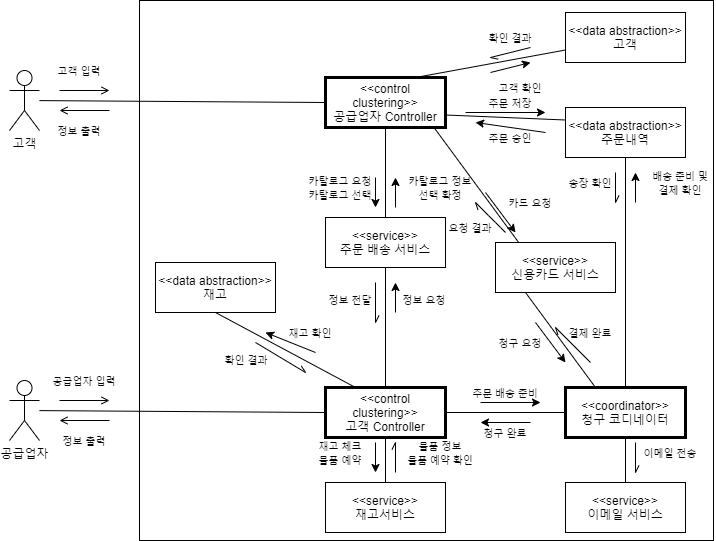

The diagram above was exported from draw.io. Its source (the exported page's mxGraphModel, read from the mxfile embedded in the PNG):
<mxGraphModel dx="936" dy="523" grid="0" gridSize="10" guides="1" tooltips="1" connect="1" arrows="1" fold="1" page="1" pageScale="1" pageWidth="1654" pageHeight="2336" math="0" shadow="0">
  <root>
    <mxCell id="0" />
    <mxCell id="1" parent="0" />
    <mxCell id="pRHNVpoewegCYPrOabSs-111" value="" style="rounded=0;whiteSpace=wrap;html=1;fillColor=#ffffff;" vertex="1" parent="1">
      <mxGeometry x="160" y="140" width="574" height="540" as="geometry" />
    </mxCell>
    <mxCell id="pRHNVpoewegCYPrOabSs-1" value="고객" style="shape=umlActor;verticalLabelPosition=bottom;labelBackgroundColor=#ffffff;verticalAlign=top;html=1;outlineConnect=0;" vertex="1" parent="1">
      <mxGeometry x="30" y="210" width="30" height="60" as="geometry" />
    </mxCell>
    <mxCell id="pRHNVpoewegCYPrOabSs-11" style="rounded=0;orthogonalLoop=1;jettySize=auto;html=1;exitX=0.5;exitY=1;exitDx=0;exitDy=0;entryX=0.5;entryY=0;entryDx=0;entryDy=0;endArrow=none;endFill=0;" edge="1" parent="1" source="pRHNVpoewegCYPrOabSs-6" target="pRHNVpoewegCYPrOabSs-8">
      <mxGeometry relative="1" as="geometry">
        <mxPoint x="406" y="312" as="sourcePoint" />
      </mxGeometry>
    </mxCell>
    <mxCell id="pRHNVpoewegCYPrOabSs-35" style="edgeStyle=none;rounded=0;orthogonalLoop=1;jettySize=auto;html=1;exitX=0.75;exitY=0;exitDx=0;exitDy=0;entryX=0;entryY=0.75;entryDx=0;entryDy=0;endArrow=none;endFill=0;" edge="1" parent="1" source="pRHNVpoewegCYPrOabSs-6" target="pRHNVpoewegCYPrOabSs-28">
      <mxGeometry relative="1" as="geometry" />
    </mxCell>
    <mxCell id="pRHNVpoewegCYPrOabSs-41" style="edgeStyle=none;rounded=0;orthogonalLoop=1;jettySize=auto;html=1;exitX=1;exitY=0.75;exitDx=0;exitDy=0;entryX=0;entryY=0.25;entryDx=0;entryDy=0;endArrow=none;endFill=0;" edge="1" parent="1" source="pRHNVpoewegCYPrOabSs-6" target="pRHNVpoewegCYPrOabSs-29">
      <mxGeometry relative="1" as="geometry" />
    </mxCell>
    <mxCell id="pRHNVpoewegCYPrOabSs-6" value="&amp;lt;&amp;lt;control clustering&amp;gt;&amp;gt;&lt;br&gt;공급업자 Controller" style="rounded=0;whiteSpace=wrap;html=1;strokeWidth=3;" vertex="1" parent="1">
      <mxGeometry x="346" y="217" width="120" height="50" as="geometry" />
    </mxCell>
    <mxCell id="pRHNVpoewegCYPrOabSs-65" style="edgeStyle=none;rounded=0;orthogonalLoop=1;jettySize=auto;html=1;exitX=0.5;exitY=1;exitDx=0;exitDy=0;entryX=0.5;entryY=0;entryDx=0;entryDy=0;endArrow=none;endFill=0;" edge="1" parent="1" source="pRHNVpoewegCYPrOabSs-8" target="pRHNVpoewegCYPrOabSs-56">
      <mxGeometry relative="1" as="geometry" />
    </mxCell>
    <mxCell id="pRHNVpoewegCYPrOabSs-8" value="&amp;lt;&amp;lt;service&amp;gt;&amp;gt;&lt;br&gt;주문 배송 서비스" style="rounded=0;whiteSpace=wrap;html=1;strokeWidth=1;" vertex="1" parent="1">
      <mxGeometry x="346" y="357" width="120" height="50" as="geometry" />
    </mxCell>
    <mxCell id="pRHNVpoewegCYPrOabSs-9" value="" style="endArrow=none;html=1;entryX=0;entryY=0.5;entryDx=0;entryDy=0;" edge="1" parent="1" source="pRHNVpoewegCYPrOabSs-1" target="pRHNVpoewegCYPrOabSs-6">
      <mxGeometry width="50" height="50" relative="1" as="geometry">
        <mxPoint x="90" y="190" as="sourcePoint" />
        <mxPoint x="180" y="240" as="targetPoint" />
      </mxGeometry>
    </mxCell>
    <mxCell id="pRHNVpoewegCYPrOabSs-12" value="" style="endArrow=open;html=1;endFill=0;" edge="1" parent="1">
      <mxGeometry width="50" height="50" relative="1" as="geometry">
        <mxPoint x="80" y="230" as="sourcePoint" />
        <mxPoint x="130" y="230" as="targetPoint" />
      </mxGeometry>
    </mxCell>
    <mxCell id="pRHNVpoewegCYPrOabSs-15" value="" style="endArrow=open;html=1;endFill=0;" edge="1" parent="1">
      <mxGeometry width="50" height="50" relative="1" as="geometry">
        <mxPoint x="130" y="250" as="sourcePoint" />
        <mxPoint x="80" y="250" as="targetPoint" />
      </mxGeometry>
    </mxCell>
    <mxCell id="pRHNVpoewegCYPrOabSs-17" value="" style="endArrow=classic;html=1;" edge="1" parent="1">
      <mxGeometry width="50" height="50" relative="1" as="geometry">
        <mxPoint x="396" y="317" as="sourcePoint" />
        <mxPoint x="396" y="347" as="targetPoint" />
      </mxGeometry>
    </mxCell>
    <mxCell id="pRHNVpoewegCYPrOabSs-18" value="" style="endArrow=classic;html=1;" edge="1" parent="1">
      <mxGeometry width="50" height="50" relative="1" as="geometry">
        <mxPoint x="416" y="347" as="sourcePoint" />
        <mxPoint x="416" y="317" as="targetPoint" />
      </mxGeometry>
    </mxCell>
    <mxCell id="pRHNVpoewegCYPrOabSs-19" value="&lt;font style=&quot;font-size: 10px&quot;&gt;고객 입력&lt;/font&gt;" style="text;html=1;strokeColor=none;fillColor=none;align=center;verticalAlign=middle;whiteSpace=wrap;rounded=0;" vertex="1" parent="1">
      <mxGeometry x="70" y="200" width="60" height="20" as="geometry" />
    </mxCell>
    <mxCell id="pRHNVpoewegCYPrOabSs-20" value="&lt;font style=&quot;font-size: 10px&quot;&gt;정보 출력&lt;/font&gt;" style="text;html=1;strokeColor=none;fillColor=none;align=center;verticalAlign=middle;whiteSpace=wrap;rounded=0;" vertex="1" parent="1">
      <mxGeometry x="65" y="260" width="70" height="20" as="geometry" />
    </mxCell>
    <mxCell id="pRHNVpoewegCYPrOabSs-25" value="&lt;font style=&quot;font-size: 10px&quot;&gt;카탈로그 요청&lt;br&gt;카탈로그 선택&lt;br&gt;&lt;/font&gt;" style="text;html=1;strokeColor=none;fillColor=none;align=center;verticalAlign=middle;whiteSpace=wrap;rounded=0;" vertex="1" parent="1">
      <mxGeometry x="326" y="317" width="70" height="20" as="geometry" />
    </mxCell>
    <mxCell id="pRHNVpoewegCYPrOabSs-26" value="&lt;font style=&quot;font-size: 10px&quot;&gt;카탈로그 정보&lt;br&gt;선택 확정&lt;br&gt;&lt;/font&gt;" style="text;html=1;strokeColor=none;fillColor=none;align=center;verticalAlign=middle;whiteSpace=wrap;rounded=0;" vertex="1" parent="1">
      <mxGeometry x="426" y="317" width="70" height="20" as="geometry" />
    </mxCell>
    <mxCell id="pRHNVpoewegCYPrOabSs-30" style="edgeStyle=none;rounded=0;orthogonalLoop=1;jettySize=auto;html=1;exitX=0.5;exitY=1;exitDx=0;exitDy=0;entryX=0.912;entryY=1.026;entryDx=0;entryDy=0;endArrow=none;endFill=0;entryPerimeter=0;" edge="1" parent="1" source="pRHNVpoewegCYPrOabSs-27" target="pRHNVpoewegCYPrOabSs-6">
      <mxGeometry relative="1" as="geometry" />
    </mxCell>
    <mxCell id="pRHNVpoewegCYPrOabSs-27" value="&amp;lt;&amp;lt;service&amp;gt;&amp;gt;&lt;br&gt;신용카드 서비스" style="rounded=0;whiteSpace=wrap;html=1;strokeWidth=1;" vertex="1" parent="1">
      <mxGeometry x="516" y="382" width="120" height="50" as="geometry" />
    </mxCell>
    <mxCell id="pRHNVpoewegCYPrOabSs-28" value="&amp;lt;&amp;lt;data abstraction&amp;gt;&amp;gt;&lt;br&gt;고객" style="rounded=0;whiteSpace=wrap;html=1;" vertex="1" parent="1">
      <mxGeometry x="586" y="152" width="120" height="50" as="geometry" />
    </mxCell>
    <mxCell id="pRHNVpoewegCYPrOabSs-89" style="edgeStyle=none;rounded=0;orthogonalLoop=1;jettySize=auto;html=1;exitX=0.5;exitY=1;exitDx=0;exitDy=0;entryX=0.5;entryY=0;entryDx=0;entryDy=0;endArrow=none;endFill=0;" edge="1" parent="1" source="pRHNVpoewegCYPrOabSs-29" target="pRHNVpoewegCYPrOabSs-83">
      <mxGeometry relative="1" as="geometry" />
    </mxCell>
    <mxCell id="pRHNVpoewegCYPrOabSs-29" value="&amp;lt;&amp;lt;data abstraction&amp;gt;&amp;gt;&lt;br&gt;주문내역" style="rounded=0;whiteSpace=wrap;html=1;" vertex="1" parent="1">
      <mxGeometry x="586" y="247" width="120" height="50" as="geometry" />
    </mxCell>
    <mxCell id="pRHNVpoewegCYPrOabSs-31" value="" style="endArrow=classic;html=1;" edge="1" parent="1">
      <mxGeometry width="50" height="50" relative="1" as="geometry">
        <mxPoint x="506" y="332" as="sourcePoint" />
        <mxPoint x="536" y="372" as="targetPoint" />
      </mxGeometry>
    </mxCell>
    <mxCell id="pRHNVpoewegCYPrOabSs-32" value="" style="endArrow=openAsync;html=1;exitX=1;exitY=0.75;exitDx=0;exitDy=0;endFill=0;" edge="1" parent="1" source="pRHNVpoewegCYPrOabSs-34">
      <mxGeometry width="50" height="50" relative="1" as="geometry">
        <mxPoint x="536" y="372" as="sourcePoint" />
        <mxPoint x="496" y="342" as="targetPoint" />
        <Array as="points">
          <mxPoint x="516" y="362" />
        </Array>
      </mxGeometry>
    </mxCell>
    <mxCell id="pRHNVpoewegCYPrOabSs-33" value="&lt;font style=&quot;font-size: 10px&quot;&gt;카드 요청&lt;br&gt;&lt;/font&gt;" style="text;html=1;strokeColor=none;fillColor=none;align=center;verticalAlign=middle;whiteSpace=wrap;rounded=0;" vertex="1" parent="1">
      <mxGeometry x="516" y="332" width="70" height="20" as="geometry" />
    </mxCell>
    <mxCell id="pRHNVpoewegCYPrOabSs-34" value="&lt;font style=&quot;font-size: 10px&quot;&gt;요청 결과&lt;br&gt;&lt;/font&gt;" style="text;html=1;strokeColor=none;fillColor=none;align=center;verticalAlign=middle;whiteSpace=wrap;rounded=0;" vertex="1" parent="1">
      <mxGeometry x="456" y="357" width="70" height="20" as="geometry" />
    </mxCell>
    <mxCell id="pRHNVpoewegCYPrOabSs-37" value="" style="endArrow=openAsync;html=1;endFill=0;" edge="1" parent="1">
      <mxGeometry width="50" height="50" relative="1" as="geometry">
        <mxPoint x="551" y="187" as="sourcePoint" />
        <mxPoint x="511" y="197" as="targetPoint" />
      </mxGeometry>
    </mxCell>
    <mxCell id="pRHNVpoewegCYPrOabSs-38" value="" style="endArrow=classic;html=1;" edge="1" parent="1">
      <mxGeometry width="50" height="50" relative="1" as="geometry">
        <mxPoint x="511" y="212" as="sourcePoint" />
        <mxPoint x="551" y="202" as="targetPoint" />
      </mxGeometry>
    </mxCell>
    <mxCell id="pRHNVpoewegCYPrOabSs-39" value="&lt;font style=&quot;font-size: 10px&quot;&gt;주문 저장&lt;br&gt;&lt;/font&gt;" style="text;html=1;strokeColor=none;fillColor=none;align=center;verticalAlign=middle;whiteSpace=wrap;rounded=0;" vertex="1" parent="1">
      <mxGeometry x="496" y="232" width="70" height="20" as="geometry" />
    </mxCell>
    <mxCell id="pRHNVpoewegCYPrOabSs-40" value="&lt;font style=&quot;font-size: 10px&quot;&gt;확인 결과&lt;br&gt;&lt;/font&gt;" style="text;html=1;strokeColor=none;fillColor=none;align=center;verticalAlign=middle;whiteSpace=wrap;rounded=0;" vertex="1" parent="1">
      <mxGeometry x="496" y="167" width="70" height="20" as="geometry" />
    </mxCell>
    <mxCell id="pRHNVpoewegCYPrOabSs-42" value="" style="endArrow=classic;html=1;" edge="1" parent="1">
      <mxGeometry width="50" height="50" relative="1" as="geometry">
        <mxPoint x="566" y="272" as="sourcePoint" />
        <mxPoint x="496" y="262" as="targetPoint" />
      </mxGeometry>
    </mxCell>
    <mxCell id="pRHNVpoewegCYPrOabSs-43" value="" style="endArrow=classic;html=1;entryX=1;entryY=1;entryDx=0;entryDy=0;" edge="1" parent="1" target="pRHNVpoewegCYPrOabSs-39">
      <mxGeometry width="50" height="50" relative="1" as="geometry">
        <mxPoint x="486" y="252" as="sourcePoint" />
        <mxPoint x="576" y="322" as="targetPoint" />
      </mxGeometry>
    </mxCell>
    <mxCell id="pRHNVpoewegCYPrOabSs-44" value="&lt;font style=&quot;font-size: 10px&quot;&gt;주문 승인&lt;br&gt;&lt;/font&gt;" style="text;html=1;strokeColor=none;fillColor=none;align=center;verticalAlign=middle;whiteSpace=wrap;rounded=0;" vertex="1" parent="1">
      <mxGeometry x="496" y="267" width="70" height="20" as="geometry" />
    </mxCell>
    <mxCell id="pRHNVpoewegCYPrOabSs-50" value="" style="edgeStyle=none;rounded=0;orthogonalLoop=1;jettySize=auto;html=1;endArrow=none;endFill=0;entryX=0;entryY=0.5;entryDx=0;entryDy=0;" edge="1" parent="1" source="pRHNVpoewegCYPrOabSs-47" target="pRHNVpoewegCYPrOabSs-56">
      <mxGeometry relative="1" as="geometry">
        <mxPoint x="111" y="631" as="targetPoint" />
      </mxGeometry>
    </mxCell>
    <mxCell id="pRHNVpoewegCYPrOabSs-47" value="공급업자" style="shape=umlActor;verticalLabelPosition=bottom;labelBackgroundColor=#ffffff;verticalAlign=top;html=1;outlineConnect=0;" vertex="1" parent="1">
      <mxGeometry x="30" y="520" width="30" height="60" as="geometry" />
    </mxCell>
    <mxCell id="pRHNVpoewegCYPrOabSs-52" value="" style="endArrow=open;html=1;endFill=0;" edge="1" parent="1">
      <mxGeometry width="50" height="50" relative="1" as="geometry">
        <mxPoint x="80" y="540" as="sourcePoint" />
        <mxPoint x="130" y="540" as="targetPoint" />
      </mxGeometry>
    </mxCell>
    <mxCell id="pRHNVpoewegCYPrOabSs-53" value="" style="endArrow=open;html=1;endFill=0;" edge="1" parent="1">
      <mxGeometry width="50" height="50" relative="1" as="geometry">
        <mxPoint x="130" y="560" as="sourcePoint" />
        <mxPoint x="80" y="560" as="targetPoint" />
      </mxGeometry>
    </mxCell>
    <mxCell id="pRHNVpoewegCYPrOabSs-54" value="&lt;font style=&quot;font-size: 10px&quot;&gt;공급업자 입력&lt;/font&gt;" style="text;html=1;strokeColor=none;fillColor=none;align=center;verticalAlign=middle;whiteSpace=wrap;rounded=0;" vertex="1" parent="1">
      <mxGeometry x="70" y="510" width="70" height="20" as="geometry" />
    </mxCell>
    <mxCell id="pRHNVpoewegCYPrOabSs-55" value="&lt;span style=&quot;font-size: 10px&quot;&gt;정보 출력&lt;/span&gt;" style="text;html=1;strokeColor=none;fillColor=none;align=center;verticalAlign=middle;whiteSpace=wrap;rounded=0;" vertex="1" parent="1">
      <mxGeometry x="70" y="570" width="70" height="20" as="geometry" />
    </mxCell>
    <mxCell id="pRHNVpoewegCYPrOabSs-71" style="edgeStyle=none;rounded=0;orthogonalLoop=1;jettySize=auto;html=1;exitX=0.5;exitY=1;exitDx=0;exitDy=0;entryX=0.5;entryY=0;entryDx=0;entryDy=0;endArrow=none;endFill=0;" edge="1" parent="1" source="pRHNVpoewegCYPrOabSs-56" target="pRHNVpoewegCYPrOabSs-70">
      <mxGeometry relative="1" as="geometry" />
    </mxCell>
    <mxCell id="pRHNVpoewegCYPrOabSs-77" style="edgeStyle=none;rounded=0;orthogonalLoop=1;jettySize=auto;html=1;exitX=0.25;exitY=0;exitDx=0;exitDy=0;entryX=0.5;entryY=1;entryDx=0;entryDy=0;endArrow=none;endFill=0;" edge="1" parent="1" source="pRHNVpoewegCYPrOabSs-56" target="pRHNVpoewegCYPrOabSs-76">
      <mxGeometry relative="1" as="geometry" />
    </mxCell>
    <mxCell id="pRHNVpoewegCYPrOabSs-84" style="edgeStyle=none;rounded=0;orthogonalLoop=1;jettySize=auto;html=1;exitX=1;exitY=0.5;exitDx=0;exitDy=0;entryX=0;entryY=0.5;entryDx=0;entryDy=0;endArrow=none;endFill=0;" edge="1" parent="1" source="pRHNVpoewegCYPrOabSs-56" target="pRHNVpoewegCYPrOabSs-83">
      <mxGeometry relative="1" as="geometry" />
    </mxCell>
    <mxCell id="pRHNVpoewegCYPrOabSs-56" value="&amp;lt;&amp;lt;control clustering&amp;gt;&amp;gt;&lt;br&gt;고객 Controller" style="rounded=0;whiteSpace=wrap;html=1;strokeWidth=3;" vertex="1" parent="1">
      <mxGeometry x="346" y="527" width="120" height="50" as="geometry" />
    </mxCell>
    <mxCell id="pRHNVpoewegCYPrOabSs-66" value="" style="endArrow=openAsync;html=1;endFill=0;" edge="1" parent="1">
      <mxGeometry width="50" height="50" relative="1" as="geometry">
        <mxPoint x="636" y="312" as="sourcePoint" />
        <mxPoint x="636" y="342" as="targetPoint" />
      </mxGeometry>
    </mxCell>
    <mxCell id="pRHNVpoewegCYPrOabSs-67" value="" style="endArrow=classic;html=1;" edge="1" parent="1">
      <mxGeometry width="50" height="50" relative="1" as="geometry">
        <mxPoint x="656" y="342" as="sourcePoint" />
        <mxPoint x="656" y="312" as="targetPoint" />
      </mxGeometry>
    </mxCell>
    <mxCell id="pRHNVpoewegCYPrOabSs-68" value="&lt;font style=&quot;font-size: 10px&quot;&gt;배송 준비 및 결제 확인&lt;br&gt;&lt;/font&gt;" style="text;html=1;strokeColor=none;fillColor=none;align=center;verticalAlign=middle;whiteSpace=wrap;rounded=0;" vertex="1" parent="1">
      <mxGeometry x="666" y="312" width="70" height="20" as="geometry" />
    </mxCell>
    <mxCell id="pRHNVpoewegCYPrOabSs-70" value="&amp;lt;&amp;lt;service&amp;gt;&amp;gt;&lt;br&gt;재고서비스" style="rounded=0;whiteSpace=wrap;html=1;strokeWidth=1;" vertex="1" parent="1">
      <mxGeometry x="346" y="622" width="120" height="50" as="geometry" />
    </mxCell>
    <mxCell id="pRHNVpoewegCYPrOabSs-72" value="" style="endArrow=classic;html=1;" edge="1" parent="1">
      <mxGeometry width="50" height="50" relative="1" as="geometry">
        <mxPoint x="396" y="582" as="sourcePoint" />
        <mxPoint x="396" y="612" as="targetPoint" />
      </mxGeometry>
    </mxCell>
    <mxCell id="pRHNVpoewegCYPrOabSs-73" value="" style="endArrow=openAsync;html=1;endFill=0;" edge="1" parent="1">
      <mxGeometry width="50" height="50" relative="1" as="geometry">
        <mxPoint x="416" y="612" as="sourcePoint" />
        <mxPoint x="416" y="582" as="targetPoint" />
      </mxGeometry>
    </mxCell>
    <mxCell id="pRHNVpoewegCYPrOabSs-74" value="&lt;font style=&quot;font-size: 10px&quot;&gt;재고 체크&lt;br&gt;물품 예약&lt;br&gt;&lt;/font&gt;" style="text;html=1;strokeColor=none;fillColor=none;align=center;verticalAlign=middle;whiteSpace=wrap;rounded=0;" vertex="1" parent="1">
      <mxGeometry x="326" y="582" width="70" height="20" as="geometry" />
    </mxCell>
    <mxCell id="pRHNVpoewegCYPrOabSs-75" value="&lt;font style=&quot;font-size: 10px&quot;&gt;물품 정보&lt;br&gt;물품 예약 확인&lt;br&gt;&lt;/font&gt;" style="text;html=1;strokeColor=none;fillColor=none;align=center;verticalAlign=middle;whiteSpace=wrap;rounded=0;" vertex="1" parent="1">
      <mxGeometry x="426" y="582" width="70" height="20" as="geometry" />
    </mxCell>
    <mxCell id="pRHNVpoewegCYPrOabSs-76" value="&amp;lt;&amp;lt;data abstraction&amp;gt;&amp;gt;&lt;br&gt;재고" style="rounded=0;whiteSpace=wrap;html=1;" vertex="1" parent="1">
      <mxGeometry x="176" y="402" width="120" height="50" as="geometry" />
    </mxCell>
    <mxCell id="pRHNVpoewegCYPrOabSs-78" value="" style="endArrow=classic;html=1;" edge="1" parent="1">
      <mxGeometry width="50" height="50" relative="1" as="geometry">
        <mxPoint x="336" y="492" as="sourcePoint" />
        <mxPoint x="286" y="472" as="targetPoint" />
      </mxGeometry>
    </mxCell>
    <mxCell id="pRHNVpoewegCYPrOabSs-79" value="" style="endArrow=openAsync;html=1;endFill=0;" edge="1" parent="1">
      <mxGeometry width="50" height="50" relative="1" as="geometry">
        <mxPoint x="276" y="482" as="sourcePoint" />
        <mxPoint x="326" y="512" as="targetPoint" />
      </mxGeometry>
    </mxCell>
    <mxCell id="pRHNVpoewegCYPrOabSs-80" value="&lt;font style=&quot;font-size: 10px&quot;&gt;확인 결과&lt;br&gt;&lt;/font&gt;" style="text;html=1;strokeColor=none;fillColor=none;align=center;verticalAlign=middle;whiteSpace=wrap;rounded=0;" vertex="1" parent="1">
      <mxGeometry x="232" y="489" width="70" height="20" as="geometry" />
    </mxCell>
    <mxCell id="pRHNVpoewegCYPrOabSs-81" value="&lt;font style=&quot;font-size: 10px&quot;&gt;고객 확인&lt;br&gt;&lt;/font&gt;" style="text;html=1;strokeColor=none;fillColor=none;align=center;verticalAlign=middle;whiteSpace=wrap;rounded=0;" vertex="1" parent="1">
      <mxGeometry x="506" y="217" width="70" height="20" as="geometry" />
    </mxCell>
    <mxCell id="pRHNVpoewegCYPrOabSs-82" value="&lt;font style=&quot;font-size: 10px&quot;&gt;재고 확인&lt;br&gt;&lt;/font&gt;" style="text;html=1;strokeColor=none;fillColor=none;align=center;verticalAlign=middle;whiteSpace=wrap;rounded=0;" vertex="1" parent="1">
      <mxGeometry x="296" y="462" width="70" height="20" as="geometry" />
    </mxCell>
    <mxCell id="pRHNVpoewegCYPrOabSs-94" style="edgeStyle=none;rounded=0;orthogonalLoop=1;jettySize=auto;html=1;exitX=0.25;exitY=0;exitDx=0;exitDy=0;entryX=0.25;entryY=1;entryDx=0;entryDy=0;endArrow=none;endFill=0;" edge="1" parent="1" source="pRHNVpoewegCYPrOabSs-83" target="pRHNVpoewegCYPrOabSs-27">
      <mxGeometry relative="1" as="geometry" />
    </mxCell>
    <mxCell id="pRHNVpoewegCYPrOabSs-100" style="edgeStyle=none;rounded=0;orthogonalLoop=1;jettySize=auto;html=1;exitX=0.5;exitY=1;exitDx=0;exitDy=0;entryX=0.5;entryY=0;entryDx=0;entryDy=0;endArrow=none;endFill=0;" edge="1" parent="1" source="pRHNVpoewegCYPrOabSs-83" target="pRHNVpoewegCYPrOabSs-99">
      <mxGeometry relative="1" as="geometry" />
    </mxCell>
    <mxCell id="pRHNVpoewegCYPrOabSs-83" value="&amp;lt;&amp;lt;coordinator&amp;gt;&amp;gt;&lt;br&gt;청구 코디네이터" style="rounded=0;whiteSpace=wrap;html=1;strokeWidth=3;" vertex="1" parent="1">
      <mxGeometry x="586" y="527" width="120" height="50" as="geometry" />
    </mxCell>
    <mxCell id="pRHNVpoewegCYPrOabSs-85" value="" style="endArrow=classic;html=1;" edge="1" parent="1">
      <mxGeometry width="50" height="50" relative="1" as="geometry">
        <mxPoint x="501" y="542" as="sourcePoint" />
        <mxPoint x="561" y="542" as="targetPoint" />
      </mxGeometry>
    </mxCell>
    <mxCell id="pRHNVpoewegCYPrOabSs-86" value="" style="endArrow=classic;html=1;" edge="1" parent="1">
      <mxGeometry width="50" height="50" relative="1" as="geometry">
        <mxPoint x="551" y="562" as="sourcePoint" />
        <mxPoint x="501" y="562" as="targetPoint" />
      </mxGeometry>
    </mxCell>
    <mxCell id="pRHNVpoewegCYPrOabSs-87" value="&lt;span style=&quot;font-size: 10px&quot;&gt;주문 배송 준비&lt;/span&gt;" style="text;html=1;strokeColor=none;fillColor=none;align=center;verticalAlign=middle;whiteSpace=wrap;rounded=0;" vertex="1" parent="1">
      <mxGeometry x="486" y="522" width="80" height="20" as="geometry" />
    </mxCell>
    <mxCell id="pRHNVpoewegCYPrOabSs-88" value="&lt;font style=&quot;font-size: 10px&quot;&gt;청구 완료&lt;br&gt;&lt;/font&gt;" style="text;html=1;strokeColor=none;fillColor=none;align=center;verticalAlign=middle;whiteSpace=wrap;rounded=0;" vertex="1" parent="1">
      <mxGeometry x="491" y="562" width="70" height="20" as="geometry" />
    </mxCell>
    <mxCell id="pRHNVpoewegCYPrOabSs-90" value="&lt;font style=&quot;font-size: 10px&quot;&gt;송장 확인&lt;br&gt;&lt;/font&gt;" style="text;html=1;strokeColor=none;fillColor=none;align=center;verticalAlign=middle;whiteSpace=wrap;rounded=0;" vertex="1" parent="1">
      <mxGeometry x="576" y="312" width="70" height="20" as="geometry" />
    </mxCell>
    <mxCell id="pRHNVpoewegCYPrOabSs-95" value="&lt;font style=&quot;font-size: 10px&quot;&gt;청구 요청&lt;br&gt;&lt;/font&gt;" style="text;html=1;strokeColor=none;fillColor=none;align=center;verticalAlign=middle;whiteSpace=wrap;rounded=0;" vertex="1" parent="1">
      <mxGeometry x="506" y="472" width="70" height="20" as="geometry" />
    </mxCell>
    <mxCell id="pRHNVpoewegCYPrOabSs-96" value="&lt;font style=&quot;font-size: 10px&quot;&gt;결제 완료&lt;br&gt;&lt;/font&gt;" style="text;html=1;strokeColor=none;fillColor=none;align=center;verticalAlign=middle;whiteSpace=wrap;rounded=0;" vertex="1" parent="1">
      <mxGeometry x="576" y="462" width="70" height="20" as="geometry" />
    </mxCell>
    <mxCell id="pRHNVpoewegCYPrOabSs-97" value="" style="endArrow=classic;html=1;" edge="1" parent="1">
      <mxGeometry width="50" height="50" relative="1" as="geometry">
        <mxPoint x="556" y="462" as="sourcePoint" />
        <mxPoint x="586" y="502" as="targetPoint" />
        <Array as="points">
          <mxPoint x="556" y="462" />
        </Array>
      </mxGeometry>
    </mxCell>
    <mxCell id="pRHNVpoewegCYPrOabSs-98" value="" style="endArrow=openAsync;html=1;entryX=0;entryY=0.25;entryDx=0;entryDy=0;endFill=0;" edge="1" parent="1" target="pRHNVpoewegCYPrOabSs-96">
      <mxGeometry width="50" height="50" relative="1" as="geometry">
        <mxPoint x="611" y="502" as="sourcePoint" />
        <mxPoint x="566" y="452" as="targetPoint" />
        <Array as="points" />
      </mxGeometry>
    </mxCell>
    <mxCell id="pRHNVpoewegCYPrOabSs-99" value="&amp;lt;&amp;lt;service&amp;gt;&amp;gt;&lt;br&gt;이메일 서비스" style="rounded=0;whiteSpace=wrap;html=1;" vertex="1" parent="1">
      <mxGeometry x="586" y="622" width="120" height="50" as="geometry" />
    </mxCell>
    <mxCell id="pRHNVpoewegCYPrOabSs-101" value="" style="endArrow=openAsync;html=1;endFill=0;" edge="1" parent="1">
      <mxGeometry width="50" height="50" relative="1" as="geometry">
        <mxPoint x="656" y="582" as="sourcePoint" />
        <mxPoint x="656" y="612" as="targetPoint" />
      </mxGeometry>
    </mxCell>
    <mxCell id="pRHNVpoewegCYPrOabSs-102" value="&lt;font style=&quot;font-size: 10px&quot;&gt;이메일 전송&lt;br&gt;&lt;/font&gt;" style="text;html=1;strokeColor=none;fillColor=none;align=center;verticalAlign=middle;whiteSpace=wrap;rounded=0;" vertex="1" parent="1">
      <mxGeometry x="656" y="582" width="70" height="20" as="geometry" />
    </mxCell>
    <mxCell id="pRHNVpoewegCYPrOabSs-104" value="&lt;font style=&quot;font-size: 10px&quot;&gt;정보 전달&lt;br&gt;&lt;/font&gt;" style="text;html=1;strokeColor=none;fillColor=none;align=center;verticalAlign=middle;whiteSpace=wrap;rounded=0;" vertex="1" parent="1">
      <mxGeometry x="336" y="429" width="70" height="20" as="geometry" />
    </mxCell>
    <mxCell id="pRHNVpoewegCYPrOabSs-105" value="&lt;font style=&quot;font-size: 10px&quot;&gt;정보 요청&lt;br&gt;&lt;/font&gt;" style="text;html=1;strokeColor=none;fillColor=none;align=center;verticalAlign=middle;whiteSpace=wrap;rounded=0;" vertex="1" parent="1">
      <mxGeometry x="410" y="429" width="70" height="20" as="geometry" />
    </mxCell>
    <mxCell id="pRHNVpoewegCYPrOabSs-107" value="" style="endArrow=classic;html=1;" edge="1" parent="1">
      <mxGeometry width="50" height="50" relative="1" as="geometry">
        <mxPoint x="416" y="452" as="sourcePoint" />
        <mxPoint x="416" y="422" as="targetPoint" />
      </mxGeometry>
    </mxCell>
    <mxCell id="pRHNVpoewegCYPrOabSs-110" value="" style="endArrow=openAsync;html=1;endFill=0;" edge="1" parent="1">
      <mxGeometry width="50" height="50" relative="1" as="geometry">
        <mxPoint x="396" y="422" as="sourcePoint" />
        <mxPoint x="396" y="462" as="targetPoint" />
      </mxGeometry>
    </mxCell>
  </root>
</mxGraphModel>